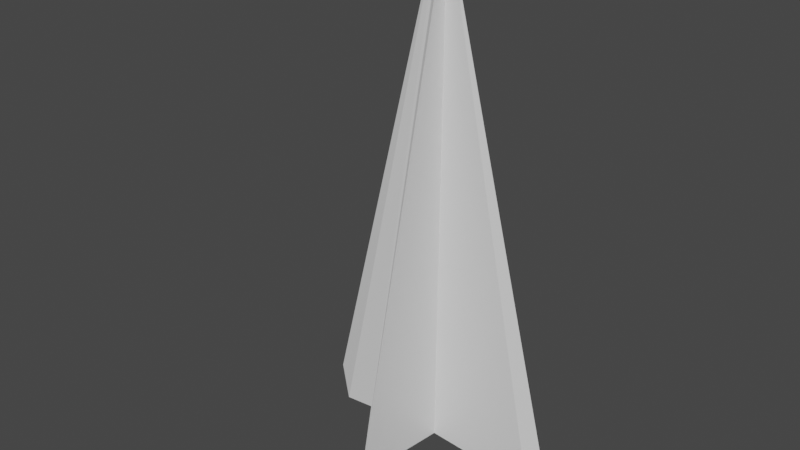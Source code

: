 # Source: Paper_Airplane_1.blend  (saved by Blender 2.82.7; exported with 4.5.12 LTS)
import bpy
from mathutils import Matrix  # noqa: F401  (used for matrix-valued properties, if any)

bpy.ops.wm.read_factory_settings(use_empty=True)
scene = bpy.context.scene
scene.name = 'Scene'

# ---- collections
col_collection = bpy.data.collections.new('Collection'); scene.collection.children.link(col_collection)

# ---- materials (node trees are filled in below, after node groups)
mat_material = bpy.data.materials.new('Material')
mat_material.alpha_threshold = 0.0
mat_material.use_transparent_shadow = False
mat_material.diffuse_color = (0.01691, 0.1598, 0.8, 1.0)
mat_material.line_color = (0.0, 0.0, 0.0, 1.0)
mat_secondary = bpy.data.materials.new('Secondary')
mat_secondary.use_transparent_shadow = False

# ---- material node trees
mat_material.use_nodes = True; mat_material.node_tree.nodes.clear()
_N = mat_material.node_tree.nodes; _L = mat_material.node_tree.links
n0 = _N.new('ShaderNodeOutputMaterial'); n0.name = 'Material Output'; n0.location = (300, 300)
n1 = _N.new('ShaderNodeBsdfPrincipled'); n1.name = 'Principled BSDF'; n1.location = (10, 300)
n1.distribution = 'GGX'
n1.subsurface_method = 'BURLEY'
n1.inputs[2].default_value = 0.4
n1.inputs[3].default_value = 1.45
n1.inputs[27].default_value = (0.0, 0.0, 0.0, 1.0)
n1.inputs[28].default_value = 1.0
_L.new(n1.outputs[0], n0.inputs[0])
n0.is_active_output = True
mat_secondary.use_nodes = True; mat_secondary.node_tree.nodes.clear()
_N = mat_secondary.node_tree.nodes; _L = mat_secondary.node_tree.links
n0 = _N.new('ShaderNodeOutputMaterial'); n0.name = 'Material Output'; n0.location = (300, 300)
n1 = _N.new('ShaderNodeBsdfPrincipled'); n1.name = 'Principled BSDF'; n1.location = (10, 300)
n1.distribution = 'GGX'
n1.subsurface_method = 'BURLEY'
n1.inputs[3].default_value = 1.45
n1.inputs[27].default_value = (0.0, 0.0, 0.0, 1.0)
n1.inputs[28].default_value = 1.0
_L.new(n1.outputs[0], n0.inputs[0])
n0.is_active_output = True

# ---- world
world_world = bpy.data.worlds.new('World'); scene.world = world_world
world_world.use_nodes = True; world_world.node_tree.nodes.clear()
_N = world_world.node_tree.nodes; _L = world_world.node_tree.links
n0 = _N.new('ShaderNodeOutputWorld'); n0.name = 'World Output'; n0.location = (300, 300)
n1 = _N.new('ShaderNodeBackground'); n1.name = 'Background'; n1.location = (10, 300)
n1.inputs[0].default_value = (0.05088, 0.05088, 0.05088, 1.0)
_L.new(n1.outputs[0], n0.inputs[0])
n0.is_active_output = True
world_world.color = (0.05088, 0.05088, 0.05088)
world_world.use_sun_shadow = False
world_world.sun_shadow_jitter_overblur = 0.0

# ---- meshes
me_plane_001 = bpy.data.meshes.new('Plane.001')
me_plane_001.from_pydata([(-0.04273, 0.102, 2.326), (-1.036, 0.102, -1.711), (-0.9402, 0.06319, -1.99), (-0.002727, -0.8249, -1.814), (-0.02272, 0.05734, -1.905), (-0.002727, 0.102, 2.356), (-0.002727, 0.102, -0.6047), (0.03727, 0.0741, 2.326), (1.03, 0.102, -1.711), (0.9348, 0.06319, -1.99), (0.01727, 0.05734, -1.905), (-0.04188, 0.1012, 2.258), (-1.014, 0.1027, -1.694), (-0.9205, 0.06476, -1.967), (-0.002727, -0.8046, -1.795), (-0.0223, 0.05903, -1.885), (0.03643, 0.07544, 2.258), (1.009, 0.1027, -1.694), (0.915, 0.06476, -1.967), (0.01685, 0.05903, -1.885)], [], [(5, 6, 1, 0), (0, 2, 4), (0, 1, 2), (5, 0, 3), (6, 5, 3), (5, 7, 8, 6), (7, 9, 8), (5, 3, 7), (3, 0, 4), (10, 7, 3), (7, 10, 9), (11, 15, 13), (11, 13, 12), (16, 17, 18), (14, 15, 11), (19, 14, 16), (16, 18, 19)])
me_plane_001.polygons.foreach_set('material_index', [0, 0, 0, 0, 0, 0, 0, 0, 0, 0, 0, 1, 1, 1, 1, 1, 1])
_uv = me_plane_001.uv_layers.new(name='UVMap')
_uv.uv.foreach_set('vector', [0.122, 0.0, 0.122, 0.3565, 0.0, 0.4897, 0.1173, 0.003612, 0.3633, 0.5184, 0.2554, 0.0, 0.3633, 0.01046, 0.3633, 0.5184, 0.2439, 0.03384, 0.2554, 0.0, 0.2093, 0.4897, 0.2141, 0.4932, 0.2141, 1.0, 0.9242, 0.3481, 1.0, 0.0, 1.0, 0.5144, 0.122, 0.0, 0.1267, 0.003676, 0.2439, 0.4897, 0.122, 0.3565, 0.4815, 0.0, 0.3738, 0.5162, 0.3633, 0.4822, 0.2093, 0.4897, 0.2141, 1.0, 0.2044, 0.4937, 0.8194, 0.0, 0.8194, 0.5109, 0.7155, 0.01244, 0.8194, 0.5071, 0.8691, 0.0, 0.9242, 0.5071, 0.4815, 0.0, 0.4815, 0.5077, 0.3738, 0.5162, 0.5985, 0.0, 0.5985, 0.4989, 0.4924, 0.5083, 0.5985, 0.0, 0.4924, 0.5083, 0.4815, 0.4753, 0.7155, 0.5082, 0.5985, 0.03302, 0.6094, 0.0, 0.1025, 0.9864, 0.0, 0.9864, 0.04557, 0.4897, 0.1025, 0.5012, 0.2044, 0.4897, 0.2044, 0.9891, 0.7155, 0.5082, 0.6094, 0.0, 0.7155, 0.009403])
me_plane_001.materials.append(mat_material)
me_plane_001.materials.append(mat_secondary)
me_plane_001.use_remesh_fix_poles = True
me_plane_001.use_remesh_preserve_attributes = False
me_plane_001.use_mirror_vertex_groups = False
me_plane_001.update()

# ---- objects
ob_plane = bpy.data.objects.new('Plane', me_plane_001)

# ---- transforms, parenting, visibility, modifiers, constraints
ob_plane.location = (0.0, 0.0, 0.2232)
ob_plane.lineart.crease_threshold = 0.0

# ---- collection membership
col_collection.objects.link(ob_plane)

# ---- scene / render settings (as saved in the file)
scene.frame_start = 1; scene.frame_end = 250; scene.frame_set(38)
scene.render.engine = 'BLENDER_EEVEE_NEXT'
scene.cycles.samples = 128
scene.cycles.sampling_pattern = 'TABULATED_SOBOL'
scene.cycles.use_adaptive_sampling = False
scene.cycles.use_light_tree = False
scene.view_settings.view_transform = 'Filmic'
bpy.context.view_layer.update()

# ---- added for rendering (the .blend has no active camera and no usable light): camera, sun
cam_auto = bpy.data.cameras.new('AutoCamera')
cam_auto.lens = 50.0
cam_auto.sensor_width = 36.0
cam_auto.clip_end = 1000.0
ob_auto_camera = bpy.data.objects.new('AutoCamera', cam_auto)
scene.collection.objects.link(ob_auto_camera)
ob_auto_camera.location = (4.53161, -5.80231, 4.03393)
ob_auto_camera.rotation_euler = (1.09748, -7.21219e-08, 0.694738)
scene.camera = ob_auto_camera
light_auto_sun = bpy.data.lights.new('AutoSun', 'SUN')
light_auto_sun.energy = 3.0
light_auto_sun.angle = 0.0523599
ob_auto_sun = bpy.data.objects.new('AutoSun', light_auto_sun)
scene.collection.objects.link(ob_auto_sun)
ob_auto_sun.rotation_euler = (0.872665, 0.174533, 0.523599)
bpy.context.view_layer.update()
